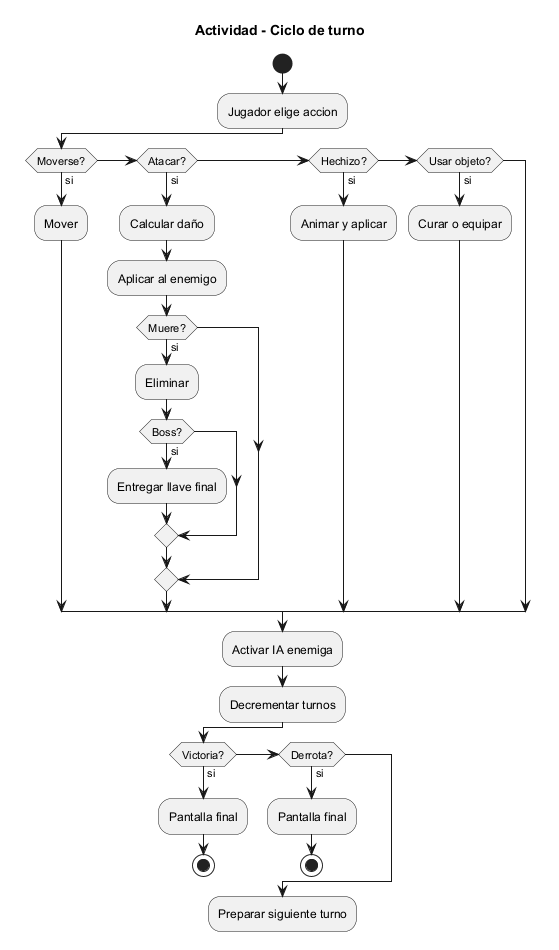

The diagram above was rendered by PlantUML. Its source (embedded in the PNG):
@startuml
title Actividad - Ciclo de turno
skinparam shadowing false
start

:Jugador elige accion;

if (Moverse?) then (si)
  :Mover;
elseif (Atacar?) then (si)
  :Calcular daño;
  :Aplicar al enemigo;
  if (Muere?) then (si)
    :Eliminar;
    if (Boss?) then (si)
      :Entregar llave final;
    endif
  endif
elseif (Hechizo?) then (si)
  :Animar y aplicar;
elseif (Usar objeto?) then (si)
  :Curar o equipar;
endif

:Activar IA enemiga;
:Decrementar turnos;

if (Victoria?) then (si)
  :Pantalla final;
  stop
elseif (Derrota?) then (si)
  :Pantalla final;
  stop
endif

:Preparar siguiente turno;
@enduml